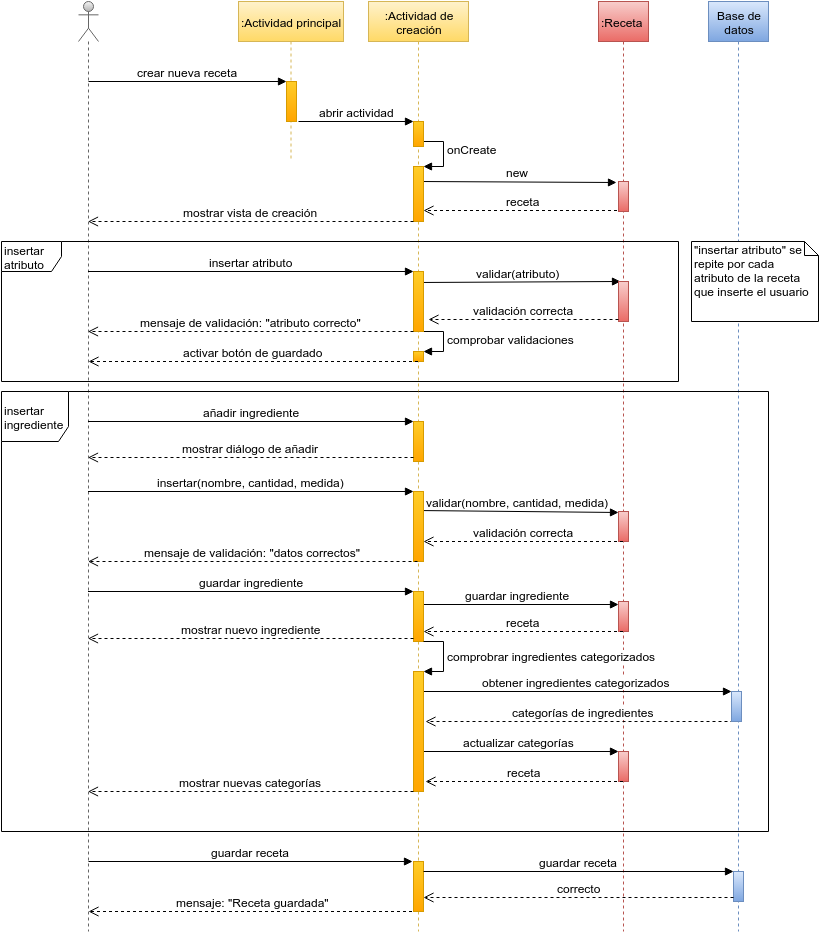

The diagram above was exported from draw.io. Its source (the exported page's mxGraphModel, read from the mxfile embedded in the PNG):
<mxGraphModel dx="880" dy="447" grid="1" gridSize="10" guides="1" tooltips="1" connect="1" arrows="1" fold="1" page="1" pageScale="1" pageWidth="826" pageHeight="1169" background="#ffffff" math="0" shadow="0">
  <root>
    <mxCell id="0" />
    <mxCell id="1" parent="0" />
    <mxCell id="80" value="comprobar validaciones" style="edgeStyle=orthogonalEdgeStyle;html=1;align=left;spacingLeft=2;endArrow=block;rounded=0;entryX=1;entryY=0;strokeWidth=1;fontSize=12;" edge="1" parent="1">
      <mxGeometry relative="1" as="geometry">
        <mxPoint x="470" y="400" as="sourcePoint" />
        <Array as="points">
          <mxPoint x="495" y="400" />
        </Array>
        <mxPoint x="475" y="420" as="targetPoint" />
      </mxGeometry>
    </mxCell>
    <mxCell id="25" value="receta" style="html=1;verticalAlign=bottom;endArrow=open;dashed=1;endSize=8;strokeWidth=1;fontSize=12;entryX=1;entryY=0.738;entryPerimeter=0;" edge="1" parent="1" source="3">
      <mxGeometry relative="1" as="geometry">
        <mxPoint x="664.5" y="279" as="sourcePoint" />
        <mxPoint x="475" y="279" as="targetPoint" />
      </mxGeometry>
    </mxCell>
    <mxCell id="38" value="validar(nombre, cantidad, medida)" style="html=1;verticalAlign=bottom;endArrow=block;strokeWidth=1;fontSize=12;exitX=0.3;exitY=0.275;exitPerimeter=0;" edge="1" parent="1" source="44">
      <mxGeometry width="80" relative="1" as="geometry">
        <mxPoint x="477" y="583" as="sourcePoint" />
        <mxPoint x="670" y="581" as="targetPoint" />
      </mxGeometry>
    </mxCell>
    <mxCell id="32" value="validar(atributo)" style="html=1;verticalAlign=bottom;endArrow=block;strokeWidth=1;fontSize=12;exitX=0.3;exitY=0.288;exitPerimeter=0;entryX=0.2;entryY=0;entryPerimeter=0;" edge="1" parent="1" target="68">
      <mxGeometry width="80" relative="1" as="geometry">
        <mxPoint x="468" y="351" as="sourcePoint" />
        <mxPoint x="650" y="351" as="targetPoint" />
      </mxGeometry>
    </mxCell>
    <mxCell id="2" value="" style="shape=umlLifeline;participant=umlActor;perimeter=lifelinePerimeter;whiteSpace=wrap;html=1;container=1;collapsible=0;recursiveResize=0;verticalAlign=top;spacingTop=36;labelBackgroundColor=#ffffff;outlineConnect=0;fontSize=12;align=left;plain-gray" vertex="1" parent="1">
      <mxGeometry x="130" y="70" width="20" height="930" as="geometry" />
    </mxCell>
    <mxCell id="62" value="mensaje: &quot;Receta guardada&quot;" style="html=1;verticalAlign=bottom;endArrow=open;dashed=1;endSize=8;strokeWidth=1;fontSize=12;" edge="1" parent="2">
      <mxGeometry relative="1" as="geometry">
        <mxPoint x="339.5" y="910" as="sourcePoint" />
        <mxPoint x="10" y="910" as="targetPoint" />
      </mxGeometry>
    </mxCell>
    <mxCell id="56" value="guardar receta" style="html=1;verticalAlign=bottom;endArrow=block;strokeWidth=1;fontSize=12;" edge="1" parent="2">
      <mxGeometry width="80" relative="1" as="geometry">
        <mxPoint x="10" y="860" as="sourcePoint" />
        <mxPoint x="334" y="860" as="targetPoint" />
      </mxGeometry>
    </mxCell>
    <mxCell id="3" value="&lt;div style=&quot;text-align: center&quot;&gt;&lt;span style=&quot;line-height: 1.2&quot;&gt;:Receta&lt;/span&gt;&lt;/div&gt;" style="shape=umlLifeline;perimeter=lifelinePerimeter;whiteSpace=wrap;html=1;container=1;collapsible=0;recursiveResize=0;outlineConnect=0;fontSize=12;align=left;plain-red" vertex="1" parent="1">
      <mxGeometry x="650" y="70" width="50" height="930" as="geometry" />
    </mxCell>
    <mxCell id="67" value="" style="html=1;points=[];perimeter=orthogonalPerimeter;fontSize=12;align=left;plain-red" vertex="1" parent="3">
      <mxGeometry x="20" y="180" width="10" height="30" as="geometry" />
    </mxCell>
    <mxCell id="68" value="" style="html=1;points=[];perimeter=orthogonalPerimeter;fontSize=12;align=left;plain-red" vertex="1" parent="3">
      <mxGeometry x="20" y="280" width="10" height="40" as="geometry" />
    </mxCell>
    <mxCell id="70" value="" style="html=1;points=[];perimeter=orthogonalPerimeter;fontSize=12;align=left;plain-red" vertex="1" parent="3">
      <mxGeometry x="20" y="510" width="10" height="30" as="geometry" />
    </mxCell>
    <mxCell id="75" value="" style="html=1;points=[];perimeter=orthogonalPerimeter;fontSize=12;align=left;plain-red" vertex="1" parent="3">
      <mxGeometry x="20" y="600" width="10" height="30" as="geometry" />
    </mxCell>
    <mxCell id="76" value="" style="html=1;points=[];perimeter=orthogonalPerimeter;fontSize=12;align=left;plain-red" vertex="1" parent="3">
      <mxGeometry x="20" y="750" width="10" height="30" as="geometry" />
    </mxCell>
    <mxCell id="6" value="&lt;div style=&quot;text-align: center&quot;&gt;&lt;span style=&quot;line-height: 1.2&quot;&gt;:Actividad principal&lt;/span&gt;&lt;/div&gt;" style="shape=umlLifeline;perimeter=lifelinePerimeter;whiteSpace=wrap;html=1;container=1;collapsible=0;recursiveResize=0;outlineConnect=0;fontSize=12;align=left;plain-yellow" vertex="1" parent="1">
      <mxGeometry x="290" y="70" width="105" height="160" as="geometry" />
    </mxCell>
    <mxCell id="12" value="" style="html=1;points=[];perimeter=orthogonalPerimeter;fontSize=12;align=left;plain-orange" vertex="1" parent="6">
      <mxGeometry x="48" y="80" width="10" height="40" as="geometry" />
    </mxCell>
    <mxCell id="9" value="&lt;div style=&quot;text-align: center&quot;&gt;&lt;span style=&quot;line-height: 1.2&quot;&gt;:Actividad de creación&lt;/span&gt;&lt;/div&gt;" style="shape=umlLifeline;perimeter=lifelinePerimeter;whiteSpace=wrap;html=1;container=1;collapsible=0;recursiveResize=0;outlineConnect=0;fontSize=12;align=left;plain-yellow" vertex="1" parent="1">
      <mxGeometry x="420" y="70" width="100" height="930" as="geometry" />
    </mxCell>
    <mxCell id="33" value="validación correcta" style="html=1;verticalAlign=bottom;endArrow=open;dashed=1;endSize=8;strokeWidth=1;fontSize=12;exitX=0;exitY=0.95;exitPerimeter=0;" edge="1" parent="9" source="68">
      <mxGeometry relative="1" as="geometry">
        <mxPoint x="240" y="318" as="sourcePoint" />
        <mxPoint x="60" y="318" as="targetPoint" />
      </mxGeometry>
    </mxCell>
    <mxCell id="57" value="" style="html=1;points=[];perimeter=orthogonalPerimeter;fontSize=12;align=left;plain-orange" vertex="1" parent="9">
      <mxGeometry x="45" y="860" width="10" height="50" as="geometry" />
    </mxCell>
    <mxCell id="44" value="" style="html=1;points=[];perimeter=orthogonalPerimeter;fontSize=12;align=left;plain-orange" vertex="1" parent="9">
      <mxGeometry x="45" y="490" width="10" height="70" as="geometry" />
    </mxCell>
    <mxCell id="23" value="onCreate" style="edgeStyle=orthogonalEdgeStyle;html=1;align=left;spacingLeft=2;endArrow=block;rounded=0;entryX=1;entryY=0;strokeWidth=1;fontSize=12;" edge="1" target="22" parent="9">
      <mxGeometry relative="1" as="geometry">
        <mxPoint x="55" y="140" as="sourcePoint" />
        <Array as="points">
          <mxPoint x="50" y="140" />
          <mxPoint x="75" y="140" />
          <mxPoint x="75" y="165" />
        </Array>
      </mxGeometry>
    </mxCell>
    <mxCell id="24" value="new" style="html=1;verticalAlign=bottom;endArrow=block;strokeWidth=1;fontSize=12;entryX=-0.2;entryY=0.033;entryPerimeter=0;" edge="1" parent="9" target="67">
      <mxGeometry width="80" relative="1" as="geometry">
        <mxPoint x="50" y="180" as="sourcePoint" />
        <mxPoint x="220" y="180" as="targetPoint" />
      </mxGeometry>
    </mxCell>
    <mxCell id="34" value="" style="html=1;points=[];perimeter=orthogonalPerimeter;fontSize=12;align=left;plain-orange" vertex="1" parent="9">
      <mxGeometry x="45" y="420" width="10" height="40" as="geometry" />
    </mxCell>
    <mxCell id="36" value="mostrar diálogo de añadir" style="html=1;verticalAlign=bottom;endArrow=open;dashed=1;endSize=8;exitX=0;exitY=0.95;strokeWidth=1;fontSize=12;" edge="1" parent="9">
      <mxGeometry relative="1" as="geometry">
        <mxPoint x="-280.5" y="456" as="targetPoint" />
        <mxPoint x="45" y="456" as="sourcePoint" />
      </mxGeometry>
    </mxCell>
    <mxCell id="48" value="obtener ingredientes categorizados" style="html=1;verticalAlign=bottom;endArrow=block;strokeWidth=1;fontSize=12;" edge="1" parent="9" target="49">
      <mxGeometry width="80" relative="1" as="geometry">
        <mxPoint x="50" y="690" as="sourcePoint" />
        <mxPoint x="360" y="690" as="targetPoint" />
      </mxGeometry>
    </mxCell>
    <mxCell id="50" value="categorías de ingredientes" style="html=1;verticalAlign=bottom;endArrow=open;dashed=1;endSize=8;strokeWidth=1;fontSize=12;exitX=0.8;exitY=1;exitPerimeter=0;" edge="1" parent="9" source="49">
      <mxGeometry relative="1" as="geometry">
        <mxPoint x="357" y="720" as="sourcePoint" />
        <mxPoint x="57" y="720" as="targetPoint" />
      </mxGeometry>
    </mxCell>
    <mxCell id="51" value="actualizar categorías" style="html=1;verticalAlign=bottom;endArrow=block;strokeWidth=1;fontSize=12;" edge="1" parent="9">
      <mxGeometry width="80" relative="1" as="geometry">
        <mxPoint x="50" y="750" as="sourcePoint" />
        <mxPoint x="250" y="750" as="targetPoint" />
      </mxGeometry>
    </mxCell>
    <mxCell id="53" value="receta" style="html=1;verticalAlign=bottom;endArrow=open;dashed=1;endSize=8;strokeWidth=1;fontSize=12;" edge="1" parent="9">
      <mxGeometry relative="1" as="geometry">
        <mxPoint x="254.5" y="780" as="sourcePoint" />
        <mxPoint x="57" y="780" as="targetPoint" />
      </mxGeometry>
    </mxCell>
    <mxCell id="17" value="" style="html=1;points=[];perimeter=orthogonalPerimeter;fontSize=12;align=left;plain-orange" vertex="1" parent="9">
      <mxGeometry x="45" y="120" width="10" height="25" as="geometry" />
    </mxCell>
    <mxCell id="22" value="" style="html=1;points=[];perimeter=orthogonalPerimeter;fontSize=12;align=left;plain-orange" vertex="1" parent="9">
      <mxGeometry x="45" y="165" width="10" height="55" as="geometry" />
    </mxCell>
    <mxCell id="46" value="" style="html=1;points=[];perimeter=orthogonalPerimeter;fontSize=12;align=left;plain-orange" vertex="1" parent="9">
      <mxGeometry x="45" y="670" width="10" height="120" as="geometry" />
    </mxCell>
    <mxCell id="29" value="" style="html=1;points=[];perimeter=orthogonalPerimeter;fontSize=12;align=left;plain-orange" vertex="1" parent="9">
      <mxGeometry x="45" y="270" width="10" height="60" as="geometry" />
    </mxCell>
    <mxCell id="10" value="&lt;div style=&quot;text-align: center&quot;&gt;&lt;span style=&quot;line-height: 1.2&quot;&gt;Base de datos&lt;/span&gt;&lt;/div&gt;" style="shape=umlLifeline;perimeter=lifelinePerimeter;whiteSpace=wrap;html=1;container=1;collapsible=0;recursiveResize=0;outlineConnect=0;fontSize=12;align=left;plain-blue" vertex="1" parent="1">
      <mxGeometry x="760" y="70" width="60" height="930" as="geometry" />
    </mxCell>
    <mxCell id="49" value="" style="html=1;points=[];perimeter=orthogonalPerimeter;fontSize=12;align=left;plain-blue" vertex="1" parent="10">
      <mxGeometry x="23" y="690" width="10" height="30" as="geometry" />
    </mxCell>
    <mxCell id="59" value="" style="html=1;points=[];perimeter=orthogonalPerimeter;fontSize=12;align=left;plain-blue" vertex="1" parent="10">
      <mxGeometry x="25" y="870" width="10" height="30" as="geometry" />
    </mxCell>
    <mxCell id="13" value="crear nueva receta" style="html=1;verticalAlign=bottom;endArrow=block;entryX=0;entryY=0;strokeWidth=1;fontSize=12;" edge="1" target="12" parent="1">
      <mxGeometry relative="1" as="geometry">
        <mxPoint x="140" y="150" as="sourcePoint" />
      </mxGeometry>
    </mxCell>
    <mxCell id="18" value="abrir actividad" style="html=1;verticalAlign=bottom;endArrow=block;entryX=0;entryY=0;strokeWidth=1;fontSize=12;" edge="1" target="17" parent="1">
      <mxGeometry relative="1" as="geometry">
        <mxPoint x="350" y="190" as="sourcePoint" />
      </mxGeometry>
    </mxCell>
    <mxCell id="26" value="mostrar vista de creación" style="html=1;verticalAlign=bottom;endArrow=open;dashed=1;endSize=8;strokeWidth=1;fontSize=12;" edge="1" parent="1">
      <mxGeometry relative="1" as="geometry">
        <mxPoint x="465" y="290" as="sourcePoint" />
        <mxPoint x="139.5" y="290" as="targetPoint" />
      </mxGeometry>
    </mxCell>
    <mxCell id="30" value="insertar atributo" style="html=1;verticalAlign=bottom;endArrow=block;entryX=0;entryY=0;strokeWidth=1;fontSize=12;" edge="1" target="29" parent="1" source="2">
      <mxGeometry relative="1" as="geometry">
        <mxPoint x="395" y="340" as="sourcePoint" />
      </mxGeometry>
    </mxCell>
    <mxCell id="31" value="mensaje de validación: &quot;atributo correcto&quot;" style="html=1;verticalAlign=bottom;endArrow=open;dashed=1;endSize=8;exitX=0;exitY=0.95;strokeWidth=1;fontSize=12;" edge="1" parent="1">
      <mxGeometry relative="1" as="geometry">
        <mxPoint x="139.5" y="400" as="targetPoint" />
        <mxPoint x="465" y="400" as="sourcePoint" />
      </mxGeometry>
    </mxCell>
    <mxCell id="35" value="añadir ingrediente" style="html=1;verticalAlign=bottom;endArrow=block;entryX=0;entryY=0;strokeWidth=1;fontSize=12;" edge="1" target="34" parent="1">
      <mxGeometry relative="1" as="geometry">
        <mxPoint x="139.5" y="490" as="sourcePoint" />
      </mxGeometry>
    </mxCell>
    <mxCell id="37" value="insertar(nombre, cantidad, medida)" style="html=1;verticalAlign=bottom;endArrow=block;entryX=0;entryY=0;strokeWidth=1;fontSize=12;" edge="1" parent="1">
      <mxGeometry relative="1" as="geometry">
        <mxPoint x="139.5" y="560" as="sourcePoint" />
        <mxPoint x="465" y="560" as="targetPoint" />
      </mxGeometry>
    </mxCell>
    <mxCell id="40" value="mensaje de validación: &quot;datos correctos&quot;" style="html=1;verticalAlign=bottom;endArrow=open;dashed=1;endSize=8;exitX=0.4;exitY=1;strokeWidth=1;fontSize=12;exitPerimeter=0;" edge="1" parent="1" source="44">
      <mxGeometry relative="1" as="geometry">
        <mxPoint x="139.5" y="630" as="targetPoint" />
        <mxPoint x="465" y="636" as="sourcePoint" />
      </mxGeometry>
    </mxCell>
    <mxCell id="41" value="guardar ingrediente" style="html=1;verticalAlign=bottom;endArrow=block;entryX=0;entryY=0;strokeWidth=1;fontSize=12;" edge="1" parent="1" target="45">
      <mxGeometry relative="1" as="geometry">
        <mxPoint x="139.5" y="660" as="sourcePoint" />
        <mxPoint x="465" y="660" as="targetPoint" />
      </mxGeometry>
    </mxCell>
    <mxCell id="42" value="guardar ingrediente" style="html=1;verticalAlign=bottom;endArrow=block;strokeWidth=1;fontSize=12;exitX=0.3;exitY=0.26;exitPerimeter=0;" edge="1" parent="1" source="45" target="75">
      <mxGeometry width="80" relative="1" as="geometry">
        <mxPoint x="481" y="673" as="sourcePoint" />
        <mxPoint x="660" y="673" as="targetPoint" />
      </mxGeometry>
    </mxCell>
    <mxCell id="45" value="" style="html=1;points=[];perimeter=orthogonalPerimeter;fontSize=12;align=left;plain-orange" vertex="1" parent="1">
      <mxGeometry x="465" y="660" width="10" height="50" as="geometry" />
    </mxCell>
    <mxCell id="47" value="comprobrar ingredientes categorizados" style="edgeStyle=orthogonalEdgeStyle;html=1;align=left;spacingLeft=2;endArrow=block;rounded=0;entryX=1;entryY=0;strokeWidth=1;fontSize=12;" edge="1" target="46" parent="1" source="45">
      <mxGeometry relative="1" as="geometry">
        <mxPoint x="470" y="720" as="sourcePoint" />
        <Array as="points">
          <mxPoint x="495" y="710" />
          <mxPoint x="495" y="740" />
        </Array>
      </mxGeometry>
    </mxCell>
    <mxCell id="54" value="mostrar nuevas categorías" style="html=1;verticalAlign=bottom;endArrow=open;dashed=1;endSize=8;exitX=0;exitY=0.95;strokeWidth=1;fontSize=12;" edge="1" parent="1">
      <mxGeometry relative="1" as="geometry">
        <mxPoint x="139.5" y="860" as="targetPoint" />
        <mxPoint x="465" y="860" as="sourcePoint" />
      </mxGeometry>
    </mxCell>
    <mxCell id="55" value="mostrar nuevo ingrediente" style="html=1;verticalAlign=bottom;endArrow=open;dashed=1;endSize=8;exitX=0;exitY=0.95;strokeWidth=1;fontSize=12;" edge="1" parent="1">
      <mxGeometry relative="1" as="geometry">
        <mxPoint x="139.5" y="707" as="targetPoint" />
        <mxPoint x="465" y="707" as="sourcePoint" />
      </mxGeometry>
    </mxCell>
    <mxCell id="60" value="guardar receta" style="html=1;verticalAlign=bottom;endArrow=block;entryX=0;entryY=0;strokeWidth=1;fontSize=12;" edge="1" target="59" parent="1" source="57">
      <mxGeometry relative="1" as="geometry">
        <mxPoint x="530" y="940" as="sourcePoint" />
      </mxGeometry>
    </mxCell>
    <mxCell id="61" value="correcto" style="html=1;verticalAlign=bottom;endArrow=open;dashed=1;endSize=8;exitX=0;exitY=0.95;strokeWidth=1;fontSize=12;" edge="1" parent="1" target="57">
      <mxGeometry relative="1" as="geometry">
        <mxPoint x="530" y="966" as="targetPoint" />
        <mxPoint x="785" y="966" as="sourcePoint" />
      </mxGeometry>
    </mxCell>
    <mxCell id="63" value="insertar&lt;div&gt;atributo&lt;/div&gt;" style="shape=umlFrame;whiteSpace=wrap;html=1;fontSize=12;align=left;" vertex="1" parent="1">
      <mxGeometry x="53" y="310" width="677" height="140" as="geometry" />
    </mxCell>
    <mxCell id="64" value="insertar&lt;div&gt;ingrediente&lt;/div&gt;" style="shape=umlFrame;whiteSpace=wrap;html=1;fontSize=12;align=left;width=67;height=50;" vertex="1" parent="1">
      <mxGeometry x="53" y="460" width="767" height="440" as="geometry" />
    </mxCell>
    <mxCell id="39" value="validación correcta" style="html=1;verticalAlign=bottom;endArrow=open;dashed=1;endSize=8;strokeWidth=1;fontSize=12;" edge="1" parent="1">
      <mxGeometry relative="1" as="geometry">
        <mxPoint x="674.5" y="610" as="sourcePoint" />
        <mxPoint x="475" y="610" as="targetPoint" />
      </mxGeometry>
    </mxCell>
    <mxCell id="52" value="receta" style="html=1;verticalAlign=bottom;endArrow=open;dashed=1;endSize=8;strokeWidth=1;fontSize=12;" edge="1" parent="1">
      <mxGeometry relative="1" as="geometry">
        <mxPoint x="674.5" y="700" as="sourcePoint" />
        <mxPoint x="475" y="700" as="targetPoint" />
      </mxGeometry>
    </mxCell>
    <mxCell id="78" value="&quot;insertar atributo&quot; se repite por cada atributo de la receta que inserte el usuario" style="shape=note;whiteSpace=wrap;html=1;size=14;verticalAlign=top;align=left;spacingTop=-6;fontSize=12;" vertex="1" parent="1">
      <mxGeometry x="743" y="310" width="127" height="80" as="geometry" />
    </mxCell>
    <mxCell id="79" value="" style="html=1;points=[];perimeter=orthogonalPerimeter;fontSize=12;align=left;plain-orange" vertex="1" parent="1">
      <mxGeometry x="465" y="420" width="10" height="10" as="geometry" />
    </mxCell>
    <mxCell id="81" value="activar botón de guardado" style="html=1;verticalAlign=bottom;endArrow=open;dashed=1;endSize=8;strokeWidth=1;fontSize=12;" edge="1" parent="1" source="9">
      <mxGeometry relative="1" as="geometry">
        <mxPoint x="220" y="430" as="sourcePoint" />
        <mxPoint x="140" y="430" as="targetPoint" />
      </mxGeometry>
    </mxCell>
  </root>
</mxGraphModel>